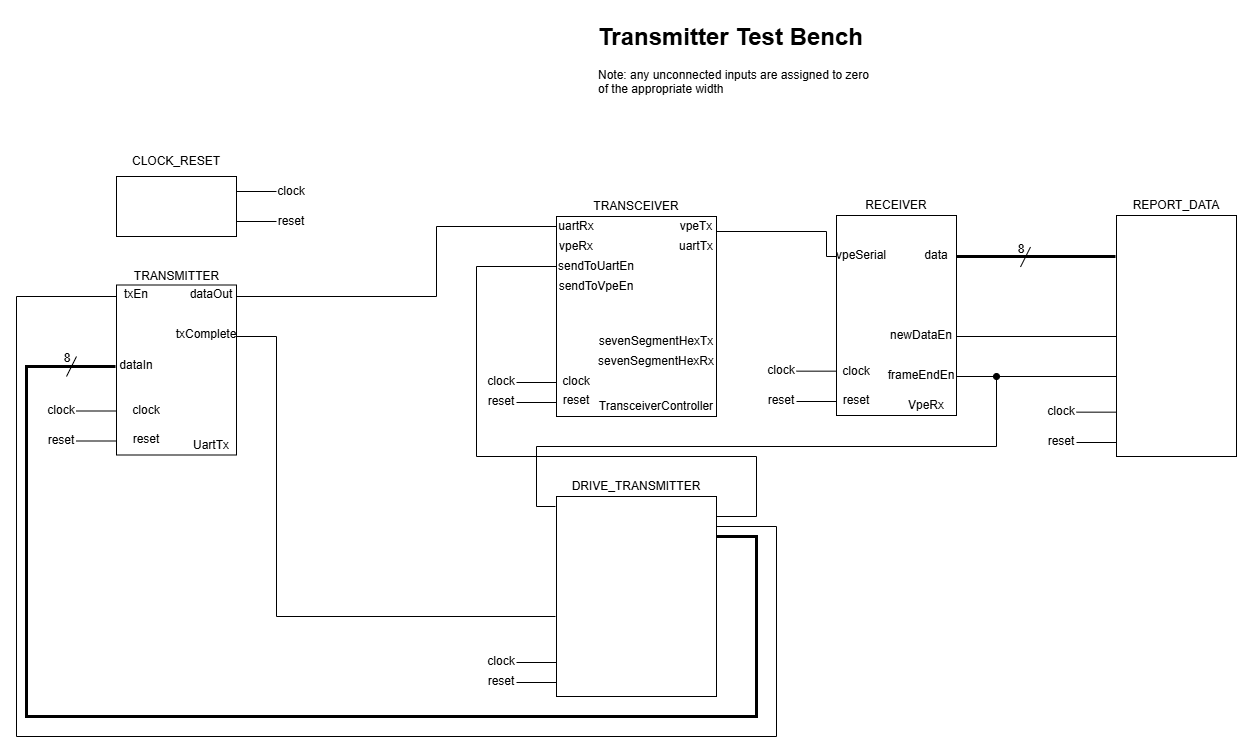

The diagram above was exported from draw.io. Its source (the exported page's mxGraphModel, read from the mxfile embedded in the PNG):
<mxGraphModel dx="3874" dy="1458" grid="1" gridSize="10" guides="1" tooltips="1" connect="1" arrows="1" fold="1" page="1" pageScale="1" pageWidth="1100" pageHeight="850" math="0" shadow="0">
  <root>
    <mxCell id="0" />
    <mxCell id="1" parent="0" />
    <mxCell id="w2Lm1WG0MSI5pW_lzATI-5" value="" style="endArrow=none;html=1;rounded=0;" edge="1" parent="1">
      <mxGeometry width="50" height="50" relative="1" as="geometry">
        <mxPoint x="200" y="175" as="sourcePoint" />
        <mxPoint x="240" y="175" as="targetPoint" />
      </mxGeometry>
    </mxCell>
    <mxCell id="w2Lm1WG0MSI5pW_lzATI-6" value="clock" style="text;html=1;align=center;verticalAlign=middle;whiteSpace=wrap;rounded=0;" vertex="1" parent="1">
      <mxGeometry x="240" y="160" width="30" height="30" as="geometry" />
    </mxCell>
    <mxCell id="w2Lm1WG0MSI5pW_lzATI-7" value="" style="endArrow=none;html=1;rounded=0;" edge="1" parent="1">
      <mxGeometry width="50" height="50" relative="1" as="geometry">
        <mxPoint x="200" y="205" as="sourcePoint" />
        <mxPoint x="240" y="205" as="targetPoint" />
      </mxGeometry>
    </mxCell>
    <mxCell id="w2Lm1WG0MSI5pW_lzATI-8" value="reset" style="text;html=1;align=center;verticalAlign=middle;whiteSpace=wrap;rounded=0;" vertex="1" parent="1">
      <mxGeometry x="240" y="190" width="30" height="30" as="geometry" />
    </mxCell>
    <mxCell id="w2Lm1WG0MSI5pW_lzATI-9" value="" style="rounded=0;whiteSpace=wrap;html=1;" vertex="1" parent="1">
      <mxGeometry x="520" y="200" width="160" height="200" as="geometry" />
    </mxCell>
    <mxCell id="w2Lm1WG0MSI5pW_lzATI-10" value="TRANSCEIVER" style="text;html=1;align=center;verticalAlign=middle;whiteSpace=wrap;rounded=0;" vertex="1" parent="1">
      <mxGeometry x="555" y="180" width="90" height="20" as="geometry" />
    </mxCell>
    <mxCell id="w2Lm1WG0MSI5pW_lzATI-11" value="TransceiverController" style="text;html=1;align=center;verticalAlign=middle;whiteSpace=wrap;rounded=0;" vertex="1" parent="1">
      <mxGeometry x="560" y="380" width="120" height="20" as="geometry" />
    </mxCell>
    <mxCell id="w2Lm1WG0MSI5pW_lzATI-12" value="" style="endArrow=none;html=1;rounded=0;" edge="1" parent="1">
      <mxGeometry width="50" height="50" relative="1" as="geometry">
        <mxPoint x="480" y="366" as="sourcePoint" />
        <mxPoint x="520" y="366" as="targetPoint" />
      </mxGeometry>
    </mxCell>
    <mxCell id="w2Lm1WG0MSI5pW_lzATI-13" value="clock" style="text;html=1;align=center;verticalAlign=middle;whiteSpace=wrap;rounded=0;" vertex="1" parent="1">
      <mxGeometry x="450" y="350" width="30" height="30" as="geometry" />
    </mxCell>
    <mxCell id="w2Lm1WG0MSI5pW_lzATI-14" value="" style="endArrow=none;html=1;rounded=0;" edge="1" parent="1">
      <mxGeometry width="50" height="50" relative="1" as="geometry">
        <mxPoint x="480" y="386" as="sourcePoint" />
        <mxPoint x="520" y="386" as="targetPoint" />
      </mxGeometry>
    </mxCell>
    <mxCell id="w2Lm1WG0MSI5pW_lzATI-15" value="reset" style="text;html=1;align=center;verticalAlign=middle;whiteSpace=wrap;rounded=0;" vertex="1" parent="1">
      <mxGeometry x="450" y="370" width="30" height="30" as="geometry" />
    </mxCell>
    <mxCell id="w2Lm1WG0MSI5pW_lzATI-16" value="clock" style="text;html=1;align=center;verticalAlign=middle;whiteSpace=wrap;rounded=0;" vertex="1" parent="1">
      <mxGeometry x="510" y="350" width="60" height="30" as="geometry" />
    </mxCell>
    <mxCell id="w2Lm1WG0MSI5pW_lzATI-17" value="reset" style="text;html=1;align=center;verticalAlign=middle;whiteSpace=wrap;rounded=0;" vertex="1" parent="1">
      <mxGeometry x="510" y="369" width="60" height="30" as="geometry" />
    </mxCell>
    <mxCell id="w2Lm1WG0MSI5pW_lzATI-19" value="uartRx" style="text;html=1;align=center;verticalAlign=middle;whiteSpace=wrap;rounded=0;" vertex="1" parent="1">
      <mxGeometry x="520" y="200" width="40" height="20" as="geometry" />
    </mxCell>
    <mxCell id="w2Lm1WG0MSI5pW_lzATI-20" value="vpeRx" style="text;html=1;align=center;verticalAlign=middle;whiteSpace=wrap;rounded=0;" vertex="1" parent="1">
      <mxGeometry x="520" y="220" width="40" height="20" as="geometry" />
    </mxCell>
    <mxCell id="w2Lm1WG0MSI5pW_lzATI-21" value="sendToUartEn" style="text;html=1;align=center;verticalAlign=middle;whiteSpace=wrap;rounded=0;" vertex="1" parent="1">
      <mxGeometry x="520" y="240" width="80" height="20" as="geometry" />
    </mxCell>
    <mxCell id="w2Lm1WG0MSI5pW_lzATI-22" value="sendToVpeEn" style="text;html=1;align=center;verticalAlign=middle;whiteSpace=wrap;rounded=0;" vertex="1" parent="1">
      <mxGeometry x="520" y="260" width="80" height="20" as="geometry" />
    </mxCell>
    <mxCell id="w2Lm1WG0MSI5pW_lzATI-23" value="vpeTx" style="text;html=1;align=center;verticalAlign=middle;whiteSpace=wrap;rounded=0;" vertex="1" parent="1">
      <mxGeometry x="640" y="200" width="40" height="20" as="geometry" />
    </mxCell>
    <mxCell id="w2Lm1WG0MSI5pW_lzATI-24" value="uartTx" style="text;html=1;align=center;verticalAlign=middle;whiteSpace=wrap;rounded=0;" vertex="1" parent="1">
      <mxGeometry x="640" y="220" width="40" height="20" as="geometry" />
    </mxCell>
    <mxCell id="w2Lm1WG0MSI5pW_lzATI-26" value="sevenSegmentHexTx" style="text;html=1;align=center;verticalAlign=middle;whiteSpace=wrap;rounded=0;" vertex="1" parent="1">
      <mxGeometry x="560" y="320" width="120" height="10" as="geometry" />
    </mxCell>
    <mxCell id="w2Lm1WG0MSI5pW_lzATI-27" value="sevenSegmentHexRx" style="text;html=1;align=center;verticalAlign=middle;whiteSpace=wrap;rounded=0;" vertex="1" parent="1">
      <mxGeometry x="560" y="340" width="120" height="10" as="geometry" />
    </mxCell>
    <mxCell id="w2Lm1WG0MSI5pW_lzATI-28" value="" style="rounded=0;whiteSpace=wrap;html=1;" vertex="1" parent="1">
      <mxGeometry x="80" y="160" width="120" height="60" as="geometry" />
    </mxCell>
    <mxCell id="w2Lm1WG0MSI5pW_lzATI-29" value="CLOCK_RESET" style="text;html=1;align=center;verticalAlign=middle;whiteSpace=wrap;rounded=0;" vertex="1" parent="1">
      <mxGeometry x="95" y="130" width="90" height="30" as="geometry" />
    </mxCell>
    <mxCell id="w2Lm1WG0MSI5pW_lzATI-30" value="" style="rounded=0;whiteSpace=wrap;html=1;" vertex="1" parent="1">
      <mxGeometry x="80" y="268.5" width="120" height="170" as="geometry" />
    </mxCell>
    <mxCell id="w2Lm1WG0MSI5pW_lzATI-31" value="TRANSMITTER" style="text;html=1;align=center;verticalAlign=middle;whiteSpace=wrap;rounded=0;" vertex="1" parent="1">
      <mxGeometry x="92.5" y="251.5" width="95" height="17" as="geometry" />
    </mxCell>
    <mxCell id="w2Lm1WG0MSI5pW_lzATI-32" value="UartTx" style="text;html=1;align=center;verticalAlign=middle;whiteSpace=wrap;rounded=0;" vertex="1" parent="1">
      <mxGeometry x="150" y="418.5" width="50" height="20" as="geometry" />
    </mxCell>
    <mxCell id="w2Lm1WG0MSI5pW_lzATI-33" value="dataOut" style="text;html=1;align=center;verticalAlign=middle;whiteSpace=wrap;rounded=0;" vertex="1" parent="1">
      <mxGeometry x="150" y="268.5" width="50" height="20" as="geometry" />
    </mxCell>
    <mxCell id="w2Lm1WG0MSI5pW_lzATI-34" value="dataIn" style="text;html=1;align=center;verticalAlign=middle;whiteSpace=wrap;rounded=0;" vertex="1" parent="1">
      <mxGeometry x="80" y="338.5" width="40" height="20" as="geometry" />
    </mxCell>
    <mxCell id="w2Lm1WG0MSI5pW_lzATI-35" value="" style="endArrow=none;html=1;rounded=0;" edge="1" parent="1">
      <mxGeometry width="50" height="50" relative="1" as="geometry">
        <mxPoint x="40" y="394.5" as="sourcePoint" />
        <mxPoint x="80" y="394.5" as="targetPoint" />
      </mxGeometry>
    </mxCell>
    <mxCell id="w2Lm1WG0MSI5pW_lzATI-36" value="clock" style="text;html=1;align=center;verticalAlign=middle;whiteSpace=wrap;rounded=0;" vertex="1" parent="1">
      <mxGeometry x="10" y="378.5" width="30" height="30" as="geometry" />
    </mxCell>
    <mxCell id="w2Lm1WG0MSI5pW_lzATI-37" value="" style="endArrow=none;html=1;rounded=0;" edge="1" parent="1">
      <mxGeometry width="50" height="50" relative="1" as="geometry">
        <mxPoint x="40" y="424.5" as="sourcePoint" />
        <mxPoint x="80" y="424.5" as="targetPoint" />
      </mxGeometry>
    </mxCell>
    <mxCell id="w2Lm1WG0MSI5pW_lzATI-38" value="reset" style="text;html=1;align=center;verticalAlign=middle;whiteSpace=wrap;rounded=0;" vertex="1" parent="1">
      <mxGeometry x="10" y="408.5" width="30" height="30" as="geometry" />
    </mxCell>
    <mxCell id="w2Lm1WG0MSI5pW_lzATI-39" value="clock" style="text;html=1;align=center;verticalAlign=middle;whiteSpace=wrap;rounded=0;" vertex="1" parent="1">
      <mxGeometry x="80" y="378.5" width="60" height="30" as="geometry" />
    </mxCell>
    <mxCell id="w2Lm1WG0MSI5pW_lzATI-40" value="reset" style="text;html=1;align=center;verticalAlign=middle;whiteSpace=wrap;rounded=0;" vertex="1" parent="1">
      <mxGeometry x="80" y="407.5" width="60" height="30" as="geometry" />
    </mxCell>
    <mxCell id="w2Lm1WG0MSI5pW_lzATI-41" value="txComplete" style="text;html=1;align=center;verticalAlign=middle;whiteSpace=wrap;rounded=0;" vertex="1" parent="1">
      <mxGeometry x="140" y="308.5" width="60" height="20" as="geometry" />
    </mxCell>
    <mxCell id="w2Lm1WG0MSI5pW_lzATI-42" value="txEn" style="text;html=1;align=center;verticalAlign=middle;whiteSpace=wrap;rounded=0;" vertex="1" parent="1">
      <mxGeometry x="80" y="271" width="40" height="15" as="geometry" />
    </mxCell>
    <mxCell id="w2Lm1WG0MSI5pW_lzATI-43" value="" style="endArrow=none;html=1;rounded=0;" edge="1" parent="1">
      <mxGeometry width="50" height="50" relative="1" as="geometry">
        <mxPoint x="200" y="280" as="sourcePoint" />
        <mxPoint x="520" y="210" as="targetPoint" />
        <Array as="points">
          <mxPoint x="400" y="280" />
          <mxPoint x="400" y="210" />
        </Array>
      </mxGeometry>
    </mxCell>
    <mxCell id="w2Lm1WG0MSI5pW_lzATI-44" value="" style="rounded=0;whiteSpace=wrap;html=1;" vertex="1" parent="1">
      <mxGeometry x="800" y="199" width="120" height="200" as="geometry" />
    </mxCell>
    <mxCell id="w2Lm1WG0MSI5pW_lzATI-45" value="VpeRx" style="text;html=1;align=center;verticalAlign=middle;whiteSpace=wrap;rounded=0;" vertex="1" parent="1">
      <mxGeometry x="860" y="379" width="60" height="20" as="geometry" />
    </mxCell>
    <mxCell id="w2Lm1WG0MSI5pW_lzATI-46" value="RECEIVER" style="text;html=1;align=center;verticalAlign=middle;whiteSpace=wrap;rounded=0;" vertex="1" parent="1">
      <mxGeometry x="830" y="179" width="60" height="20" as="geometry" />
    </mxCell>
    <mxCell id="w2Lm1WG0MSI5pW_lzATI-47" value="vpeSerial" style="text;html=1;align=center;verticalAlign=middle;whiteSpace=wrap;rounded=0;" vertex="1" parent="1">
      <mxGeometry x="800" y="231.5" width="50" height="15" as="geometry" />
    </mxCell>
    <mxCell id="w2Lm1WG0MSI5pW_lzATI-48" value="data" style="text;html=1;align=center;verticalAlign=middle;whiteSpace=wrap;rounded=0;" vertex="1" parent="1">
      <mxGeometry x="880" y="229" width="40" height="20" as="geometry" />
    </mxCell>
    <mxCell id="w2Lm1WG0MSI5pW_lzATI-49" value="newDataEn" style="text;html=1;align=center;verticalAlign=middle;whiteSpace=wrap;rounded=0;" vertex="1" parent="1">
      <mxGeometry x="850" y="309" width="70" height="20" as="geometry" />
    </mxCell>
    <mxCell id="w2Lm1WG0MSI5pW_lzATI-50" value="frameEndEn" style="text;html=1;align=center;verticalAlign=middle;whiteSpace=wrap;rounded=0;" vertex="1" parent="1">
      <mxGeometry x="850" y="349" width="70" height="20" as="geometry" />
    </mxCell>
    <mxCell id="w2Lm1WG0MSI5pW_lzATI-51" value="clock" style="text;html=1;align=center;verticalAlign=middle;whiteSpace=wrap;rounded=0;" vertex="1" parent="1">
      <mxGeometry x="790" y="340" width="60" height="30" as="geometry" />
    </mxCell>
    <mxCell id="w2Lm1WG0MSI5pW_lzATI-52" value="reset" style="text;html=1;align=center;verticalAlign=middle;whiteSpace=wrap;rounded=0;" vertex="1" parent="1">
      <mxGeometry x="790" y="369" width="60" height="30" as="geometry" />
    </mxCell>
    <mxCell id="w2Lm1WG0MSI5pW_lzATI-53" value="" style="endArrow=none;html=1;rounded=0;" edge="1" parent="1">
      <mxGeometry width="50" height="50" relative="1" as="geometry">
        <mxPoint x="680" y="215" as="sourcePoint" />
        <mxPoint x="800" y="240" as="targetPoint" />
        <Array as="points">
          <mxPoint x="790" y="215" />
          <mxPoint x="790" y="240" />
        </Array>
      </mxGeometry>
    </mxCell>
    <mxCell id="w2Lm1WG0MSI5pW_lzATI-54" value="" style="rounded=0;whiteSpace=wrap;html=1;" vertex="1" parent="1">
      <mxGeometry x="1080" y="199" width="120" height="241" as="geometry" />
    </mxCell>
    <mxCell id="w2Lm1WG0MSI5pW_lzATI-55" value="REPORT_DATA" style="text;html=1;align=center;verticalAlign=middle;whiteSpace=wrap;rounded=0;" vertex="1" parent="1">
      <mxGeometry x="1095" y="179" width="90" height="20" as="geometry" />
    </mxCell>
    <mxCell id="w2Lm1WG0MSI5pW_lzATI-56" value="" style="endArrow=none;html=1;rounded=0;" edge="1" parent="1">
      <mxGeometry width="50" height="50" relative="1" as="geometry">
        <mxPoint x="760" y="354.66" as="sourcePoint" />
        <mxPoint x="800" y="354.66" as="targetPoint" />
      </mxGeometry>
    </mxCell>
    <mxCell id="w2Lm1WG0MSI5pW_lzATI-57" value="clock" style="text;html=1;align=center;verticalAlign=middle;whiteSpace=wrap;rounded=0;" vertex="1" parent="1">
      <mxGeometry x="730" y="339" width="30" height="30" as="geometry" />
    </mxCell>
    <mxCell id="w2Lm1WG0MSI5pW_lzATI-58" value="" style="endArrow=none;html=1;rounded=0;" edge="1" parent="1">
      <mxGeometry width="50" height="50" relative="1" as="geometry">
        <mxPoint x="760" y="385" as="sourcePoint" />
        <mxPoint x="800" y="385" as="targetPoint" />
      </mxGeometry>
    </mxCell>
    <mxCell id="w2Lm1WG0MSI5pW_lzATI-59" value="reset" style="text;html=1;align=center;verticalAlign=middle;whiteSpace=wrap;rounded=0;" vertex="1" parent="1">
      <mxGeometry x="730" y="369" width="30" height="30" as="geometry" />
    </mxCell>
    <mxCell id="w2Lm1WG0MSI5pW_lzATI-60" value="" style="endArrow=none;html=1;rounded=0;strokeWidth=3;" edge="1" parent="1">
      <mxGeometry width="50" height="50" relative="1" as="geometry">
        <mxPoint x="920" y="240" as="sourcePoint" />
        <mxPoint x="1079" y="240" as="targetPoint" />
      </mxGeometry>
    </mxCell>
    <mxCell id="w2Lm1WG0MSI5pW_lzATI-61" value="" style="endArrow=none;html=1;rounded=0;" edge="1" parent="1">
      <mxGeometry width="50" height="50" relative="1" as="geometry">
        <mxPoint x="920" y="320" as="sourcePoint" />
        <mxPoint x="1080" y="320" as="targetPoint" />
      </mxGeometry>
    </mxCell>
    <mxCell id="w2Lm1WG0MSI5pW_lzATI-64" value="" style="endArrow=none;html=1;rounded=0;" edge="1" parent="1">
      <mxGeometry width="50" height="50" relative="1" as="geometry">
        <mxPoint x="920" y="360" as="sourcePoint" />
        <mxPoint x="1080" y="360" as="targetPoint" />
      </mxGeometry>
    </mxCell>
    <mxCell id="w2Lm1WG0MSI5pW_lzATI-65" value="" style="endArrow=none;html=1;rounded=0;" edge="1" parent="1">
      <mxGeometry width="50" height="50" relative="1" as="geometry">
        <mxPoint x="1040" y="395.66" as="sourcePoint" />
        <mxPoint x="1080" y="395.66" as="targetPoint" />
      </mxGeometry>
    </mxCell>
    <mxCell id="w2Lm1WG0MSI5pW_lzATI-66" value="clock" style="text;html=1;align=center;verticalAlign=middle;whiteSpace=wrap;rounded=0;" vertex="1" parent="1">
      <mxGeometry x="1010" y="380" width="30" height="30" as="geometry" />
    </mxCell>
    <mxCell id="w2Lm1WG0MSI5pW_lzATI-67" value="" style="endArrow=none;html=1;rounded=0;" edge="1" parent="1">
      <mxGeometry width="50" height="50" relative="1" as="geometry">
        <mxPoint x="1040" y="426" as="sourcePoint" />
        <mxPoint x="1080" y="426" as="targetPoint" />
      </mxGeometry>
    </mxCell>
    <mxCell id="w2Lm1WG0MSI5pW_lzATI-68" value="reset" style="text;html=1;align=center;verticalAlign=middle;whiteSpace=wrap;rounded=0;" vertex="1" parent="1">
      <mxGeometry x="1010" y="410" width="30" height="30" as="geometry" />
    </mxCell>
    <mxCell id="w2Lm1WG0MSI5pW_lzATI-69" value="" style="rounded=0;whiteSpace=wrap;html=1;" vertex="1" parent="1">
      <mxGeometry x="520" y="480" width="160" height="200" as="geometry" />
    </mxCell>
    <mxCell id="w2Lm1WG0MSI5pW_lzATI-70" value="DRIVE_TRANSMITTER" style="text;html=1;align=center;verticalAlign=middle;whiteSpace=wrap;rounded=0;" vertex="1" parent="1">
      <mxGeometry x="535" y="460" width="130" height="20" as="geometry" />
    </mxCell>
    <mxCell id="w2Lm1WG0MSI5pW_lzATI-75" value="" style="endArrow=none;html=1;rounded=0;" edge="1" parent="1">
      <mxGeometry width="50" height="50" relative="1" as="geometry">
        <mxPoint x="480" y="646" as="sourcePoint" />
        <mxPoint x="520" y="646" as="targetPoint" />
      </mxGeometry>
    </mxCell>
    <mxCell id="w2Lm1WG0MSI5pW_lzATI-76" value="clock" style="text;html=1;align=center;verticalAlign=middle;whiteSpace=wrap;rounded=0;" vertex="1" parent="1">
      <mxGeometry x="450" y="630" width="30" height="30" as="geometry" />
    </mxCell>
    <mxCell id="w2Lm1WG0MSI5pW_lzATI-77" value="" style="endArrow=none;html=1;rounded=0;" edge="1" parent="1">
      <mxGeometry width="50" height="50" relative="1" as="geometry">
        <mxPoint x="480" y="666" as="sourcePoint" />
        <mxPoint x="520" y="666" as="targetPoint" />
      </mxGeometry>
    </mxCell>
    <mxCell id="w2Lm1WG0MSI5pW_lzATI-78" value="reset" style="text;html=1;align=center;verticalAlign=middle;whiteSpace=wrap;rounded=0;" vertex="1" parent="1">
      <mxGeometry x="450" y="650" width="30" height="30" as="geometry" />
    </mxCell>
    <mxCell id="w2Lm1WG0MSI5pW_lzATI-79" value="" style="endArrow=none;html=1;rounded=0;" edge="1" parent="1">
      <mxGeometry width="50" height="50" relative="1" as="geometry">
        <mxPoint x="200" y="320" as="sourcePoint" />
        <mxPoint x="519" y="600" as="targetPoint" />
        <Array as="points">
          <mxPoint x="240" y="320" />
          <mxPoint x="240" y="600" />
        </Array>
      </mxGeometry>
    </mxCell>
    <mxCell id="w2Lm1WG0MSI5pW_lzATI-80" value="" style="endArrow=none;html=1;rounded=0;" edge="1" parent="1">
      <mxGeometry width="50" height="50" relative="1" as="geometry">
        <mxPoint x="984" y="250.5" as="sourcePoint" />
        <mxPoint x="994" y="230.5" as="targetPoint" />
      </mxGeometry>
    </mxCell>
    <mxCell id="w2Lm1WG0MSI5pW_lzATI-81" value="8" style="text;html=1;align=center;verticalAlign=middle;whiteSpace=wrap;rounded=0;" vertex="1" parent="1">
      <mxGeometry x="980" y="227.5" width="10" height="10" as="geometry" />
    </mxCell>
    <mxCell id="w2Lm1WG0MSI5pW_lzATI-82" value="" style="endArrow=none;html=1;rounded=0;" edge="1" parent="1">
      <mxGeometry width="50" height="50" relative="1" as="geometry">
        <mxPoint x="680" y="500" as="sourcePoint" />
        <mxPoint x="520" y="250" as="targetPoint" />
        <Array as="points">
          <mxPoint x="720" y="500" />
          <mxPoint x="720" y="440" />
          <mxPoint x="440" y="440" />
          <mxPoint x="440" y="250" />
        </Array>
      </mxGeometry>
    </mxCell>
    <mxCell id="w2Lm1WG0MSI5pW_lzATI-83" value="&lt;h1 style=&quot;margin-top: 0px;&quot;&gt;Transmitter Test Bench&lt;/h1&gt;&lt;div&gt;Note: any unconnected inputs are assigned to zero&lt;/div&gt;&lt;div&gt;of the appropriate width&lt;/div&gt;" style="text;html=1;whiteSpace=wrap;overflow=hidden;rounded=0;" vertex="1" parent="1">
      <mxGeometry x="560" width="280" height="80" as="geometry" />
    </mxCell>
    <mxCell id="w2Lm1WG0MSI5pW_lzATI-84" value="" style="endArrow=none;html=1;rounded=0;strokeWidth=3;" edge="1" parent="1">
      <mxGeometry width="50" height="50" relative="1" as="geometry">
        <mxPoint x="680" y="520" as="sourcePoint" />
        <mxPoint x="79" y="350" as="targetPoint" />
        <Array as="points">
          <mxPoint x="720" y="520" />
          <mxPoint x="720" y="700" />
          <mxPoint x="-10" y="700" />
          <mxPoint x="-10" y="350" />
        </Array>
      </mxGeometry>
    </mxCell>
    <mxCell id="w2Lm1WG0MSI5pW_lzATI-85" value="" style="endArrow=none;html=1;rounded=0;" edge="1" parent="1">
      <mxGeometry width="50" height="50" relative="1" as="geometry">
        <mxPoint x="30" y="360" as="sourcePoint" />
        <mxPoint x="40" y="340" as="targetPoint" />
      </mxGeometry>
    </mxCell>
    <mxCell id="w2Lm1WG0MSI5pW_lzATI-86" value="8" style="text;html=1;align=center;verticalAlign=middle;whiteSpace=wrap;rounded=0;" vertex="1" parent="1">
      <mxGeometry x="26" y="337" width="10" height="10" as="geometry" />
    </mxCell>
    <mxCell id="w2Lm1WG0MSI5pW_lzATI-87" value="" style="endArrow=none;html=1;rounded=0;" edge="1" parent="1">
      <mxGeometry width="50" height="50" relative="1" as="geometry">
        <mxPoint x="680" y="510" as="sourcePoint" />
        <mxPoint x="80" y="280" as="targetPoint" />
        <Array as="points">
          <mxPoint x="740" y="510" />
          <mxPoint x="740" y="720" />
          <mxPoint x="-20" y="720" />
          <mxPoint x="-20" y="280" />
        </Array>
      </mxGeometry>
    </mxCell>
    <mxCell id="w2Lm1WG0MSI5pW_lzATI-88" value="" style="ellipse;whiteSpace=wrap;html=1;aspect=fixed;fillColor=#000000;" vertex="1" parent="1">
      <mxGeometry x="957" y="357" width="6" height="6" as="geometry" />
    </mxCell>
    <mxCell id="w2Lm1WG0MSI5pW_lzATI-89" value="" style="endArrow=none;html=1;rounded=0;" edge="1" parent="1">
      <mxGeometry width="50" height="50" relative="1" as="geometry">
        <mxPoint x="519" y="490" as="sourcePoint" />
        <mxPoint x="960" y="360" as="targetPoint" />
        <Array as="points">
          <mxPoint x="500" y="490" />
          <mxPoint x="500" y="430" />
          <mxPoint x="960" y="430" />
        </Array>
      </mxGeometry>
    </mxCell>
  </root>
</mxGraphModel>